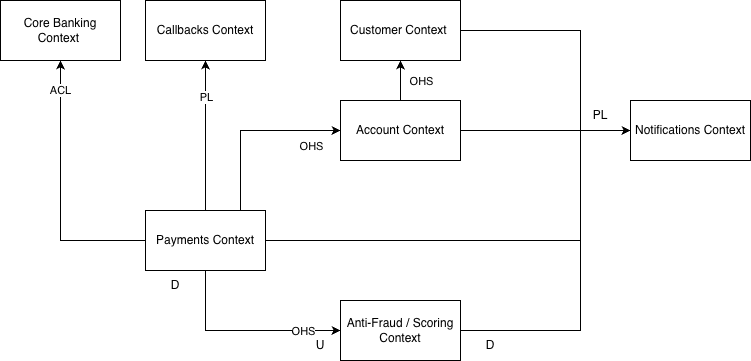

The diagram above was exported from draw.io. Its source (the exported page's mxGraphModel, read from the mxfile embedded in the PNG):
<mxGraphModel dx="848" dy="579" grid="1" gridSize="10" guides="1" tooltips="1" connect="1" arrows="1" fold="1" page="1" pageScale="1" pageWidth="850" pageHeight="1100" math="0" shadow="0">
  <root>
    <mxCell id="0" />
    <mxCell id="1" parent="0" />
    <mxCell id="v9vCBhNCkjqsbkvpA_9L-15" edge="1" parent="1" source="v9vCBhNCkjqsbkvpA_9L-1" style="edgeStyle=orthogonalEdgeStyle;rounded=0;orthogonalLoop=1;jettySize=auto;html=1;endArrow=none;endFill=0;" target="v9vCBhNCkjqsbkvpA_9L-8">
      <mxGeometry relative="1" as="geometry">
        <Array as="points">
          <mxPoint x="620" y="180" />
          <mxPoint x="620" y="280" />
        </Array>
      </mxGeometry>
    </mxCell>
    <mxCell id="v9vCBhNCkjqsbkvpA_9L-1" parent="1" style="rounded=0;whiteSpace=wrap;html=1;" value="&lt;p data-pm-slice=&quot;1 1 [&amp;quot;orderedList&amp;quot;,{&amp;quot;textAlign&amp;quot;:null,&amp;quot;start&amp;quot;:1,&amp;quot;type&amp;quot;:null},&amp;quot;listItem&amp;quot;,null,&amp;quot;bulletList&amp;quot;,null,&amp;quot;listItem&amp;quot;,null]&quot;&gt;Customer Context&amp;nbsp;&lt;/p&gt;" vertex="1">
      <mxGeometry height="60" width="120" x="380" y="150" as="geometry" />
    </mxCell>
    <mxCell id="v9vCBhNCkjqsbkvpA_9L-16" edge="1" parent="1" source="v9vCBhNCkjqsbkvpA_9L-3" style="edgeStyle=orthogonalEdgeStyle;rounded=0;orthogonalLoop=1;jettySize=auto;html=1;endArrow=none;endFill=0;" target="v9vCBhNCkjqsbkvpA_9L-8">
      <mxGeometry relative="1" as="geometry">
        <Array as="points">
          <mxPoint x="620" y="390" />
          <mxPoint x="620" y="280" />
        </Array>
      </mxGeometry>
    </mxCell>
    <mxCell id="v9vCBhNCkjqsbkvpA_9L-17" edge="1" parent="1" source="v9vCBhNCkjqsbkvpA_9L-3" style="edgeStyle=orthogonalEdgeStyle;rounded=0;orthogonalLoop=1;jettySize=auto;html=1;" target="v9vCBhNCkjqsbkvpA_9L-6">
      <mxGeometry relative="1" as="geometry" />
    </mxCell>
    <mxCell id="v9vCBhNCkjqsbkvpA_9L-27" connectable="0" parent="v9vCBhNCkjqsbkvpA_9L-17" style="edgeLabel;html=1;align=center;verticalAlign=middle;resizable=0;points=[];" value="ACL" vertex="1">
      <mxGeometry relative="1" x="0.7811" y="1" as="geometry">
        <mxPoint as="offset" />
      </mxGeometry>
    </mxCell>
    <mxCell id="v9vCBhNCkjqsbkvpA_9L-18" edge="1" parent="1" source="v9vCBhNCkjqsbkvpA_9L-3" style="edgeStyle=orthogonalEdgeStyle;rounded=0;orthogonalLoop=1;jettySize=auto;html=1;" target="v9vCBhNCkjqsbkvpA_9L-12">
      <mxGeometry relative="1" as="geometry" />
    </mxCell>
    <mxCell id="v9vCBhNCkjqsbkvpA_9L-41" connectable="0" parent="v9vCBhNCkjqsbkvpA_9L-18" style="edgeLabel;html=1;align=center;verticalAlign=middle;resizable=0;points=[];" value="PL" vertex="1">
      <mxGeometry relative="1" x="0.526" y="-1" as="geometry">
        <mxPoint x="-1" as="offset" />
      </mxGeometry>
    </mxCell>
    <mxCell id="v9vCBhNCkjqsbkvpA_9L-21" edge="1" parent="1" source="v9vCBhNCkjqsbkvpA_9L-3" style="edgeStyle=orthogonalEdgeStyle;rounded=0;orthogonalLoop=1;jettySize=auto;html=1;" target="v9vCBhNCkjqsbkvpA_9L-7">
      <mxGeometry relative="1" as="geometry">
        <Array as="points">
          <mxPoint x="280" y="280" />
        </Array>
      </mxGeometry>
    </mxCell>
    <mxCell id="v9vCBhNCkjqsbkvpA_9L-25" connectable="0" parent="v9vCBhNCkjqsbkvpA_9L-21" style="edgeLabel;html=1;align=center;verticalAlign=middle;resizable=0;points=[];" value="OHS" vertex="1">
      <mxGeometry relative="1" x="-0.3294" y="-1" as="geometry">
        <mxPoint x="69" y="-5" as="offset" />
      </mxGeometry>
    </mxCell>
    <mxCell id="v9vCBhNCkjqsbkvpA_9L-24" edge="1" parent="1" source="v9vCBhNCkjqsbkvpA_9L-3" style="edgeStyle=orthogonalEdgeStyle;rounded=0;orthogonalLoop=1;jettySize=auto;html=1;entryX=0;entryY=0.5;entryDx=0;entryDy=0;" target="v9vCBhNCkjqsbkvpA_9L-4">
      <mxGeometry relative="1" as="geometry">
        <Array as="points">
          <mxPoint x="245" y="480" />
        </Array>
      </mxGeometry>
    </mxCell>
    <mxCell id="v9vCBhNCkjqsbkvpA_9L-29" connectable="0" parent="v9vCBhNCkjqsbkvpA_9L-24" style="edgeLabel;html=1;align=center;verticalAlign=middle;resizable=0;points=[];" value="OHS" vertex="1">
      <mxGeometry relative="1" x="0.6103" as="geometry">
        <mxPoint as="offset" />
      </mxGeometry>
    </mxCell>
    <mxCell id="v9vCBhNCkjqsbkvpA_9L-3" parent="1" style="rounded=0;whiteSpace=wrap;html=1;" value="&lt;p data-pm-slice=&quot;1 1 [&amp;quot;orderedList&amp;quot;,{&amp;quot;textAlign&amp;quot;:null,&amp;quot;start&amp;quot;:1,&amp;quot;type&amp;quot;:null},&amp;quot;listItem&amp;quot;,null,&amp;quot;bulletList&amp;quot;,null,&amp;quot;listItem&amp;quot;,null]&quot;&gt;Payments Context&lt;/p&gt;" vertex="1">
      <mxGeometry height="60" width="120" x="185" y="360" as="geometry" />
    </mxCell>
    <mxCell id="v9vCBhNCkjqsbkvpA_9L-22" edge="1" parent="1" source="v9vCBhNCkjqsbkvpA_9L-4" style="edgeStyle=orthogonalEdgeStyle;rounded=0;orthogonalLoop=1;jettySize=auto;html=1;endArrow=none;endFill=0;" target="v9vCBhNCkjqsbkvpA_9L-8">
      <mxGeometry relative="1" as="geometry">
        <Array as="points">
          <mxPoint x="620" y="480" />
          <mxPoint x="620" y="280" />
        </Array>
      </mxGeometry>
    </mxCell>
    <mxCell id="v9vCBhNCkjqsbkvpA_9L-4" parent="1" style="rounded=0;whiteSpace=wrap;html=1;" value="&lt;p data-pm-slice=&quot;1 1 [&amp;quot;orderedList&amp;quot;,{&amp;quot;textAlign&amp;quot;:null,&amp;quot;start&amp;quot;:1,&amp;quot;type&amp;quot;:null},&amp;quot;listItem&amp;quot;,null,&amp;quot;bulletList&amp;quot;,null,&amp;quot;listItem&amp;quot;,null]&quot;&gt;Anti-Fraud / Scoring Context&lt;/p&gt;" vertex="1">
      <mxGeometry height="60" width="120" x="380" y="450" as="geometry" />
    </mxCell>
    <mxCell id="v9vCBhNCkjqsbkvpA_9L-6" parent="1" style="rounded=0;whiteSpace=wrap;html=1;" value="&lt;p data-pm-slice=&quot;1 1 [&amp;quot;orderedList&amp;quot;,{&amp;quot;textAlign&amp;quot;:null,&amp;quot;start&amp;quot;:1,&amp;quot;type&amp;quot;:null},&amp;quot;listItem&amp;quot;,null,&amp;quot;bulletList&amp;quot;,null,&amp;quot;listItem&amp;quot;,null]&quot;&gt;Core Banking Context&amp;nbsp;&lt;/p&gt;" vertex="1">
      <mxGeometry height="60" width="120" x="40" y="150" as="geometry" />
    </mxCell>
    <mxCell id="v9vCBhNCkjqsbkvpA_9L-14" edge="1" parent="1" source="v9vCBhNCkjqsbkvpA_9L-7" style="edgeStyle=orthogonalEdgeStyle;rounded=0;orthogonalLoop=1;jettySize=auto;html=1;endArrow=classic;endFill=1;" target="v9vCBhNCkjqsbkvpA_9L-8">
      <mxGeometry relative="1" as="geometry">
        <Array as="points">
          <mxPoint x="630" y="280" />
          <mxPoint x="630" y="280" />
        </Array>
      </mxGeometry>
    </mxCell>
    <mxCell id="v9vCBhNCkjqsbkvpA_9L-19" edge="1" parent="1" source="v9vCBhNCkjqsbkvpA_9L-7" style="edgeStyle=orthogonalEdgeStyle;rounded=0;orthogonalLoop=1;jettySize=auto;html=1;" target="v9vCBhNCkjqsbkvpA_9L-1">
      <mxGeometry relative="1" as="geometry">
        <Array as="points">
          <mxPoint x="440" y="220" />
          <mxPoint x="440" y="220" />
        </Array>
      </mxGeometry>
    </mxCell>
    <mxCell id="v9vCBhNCkjqsbkvpA_9L-26" connectable="0" parent="v9vCBhNCkjqsbkvpA_9L-19" style="edgeLabel;html=1;align=center;verticalAlign=middle;resizable=0;points=[];" value="OHS" vertex="1">
      <mxGeometry relative="1" x="0.3125" y="-4" as="geometry">
        <mxPoint x="16" y="6" as="offset" />
      </mxGeometry>
    </mxCell>
    <mxCell id="v9vCBhNCkjqsbkvpA_9L-7" parent="1" style="rounded=0;whiteSpace=wrap;html=1;" value="&lt;span style=&quot;text-align: left;&quot;&gt;Account Context&lt;/span&gt;" vertex="1">
      <mxGeometry height="60" width="120" x="380" y="250" as="geometry" />
    </mxCell>
    <mxCell id="v9vCBhNCkjqsbkvpA_9L-8" parent="1" style="rounded=0;whiteSpace=wrap;html=1;" value="&lt;p data-pm-slice=&quot;1 1 [&amp;quot;orderedList&amp;quot;,{&amp;quot;textAlign&amp;quot;:null,&amp;quot;start&amp;quot;:1,&amp;quot;type&amp;quot;:null},&amp;quot;listItem&amp;quot;,null,&amp;quot;bulletList&amp;quot;,null,&amp;quot;listItem&amp;quot;,null]&quot;&gt;Notifications Context&lt;/p&gt;" vertex="1">
      <mxGeometry height="60" width="120" x="670" y="250" as="geometry" />
    </mxCell>
    <mxCell id="v9vCBhNCkjqsbkvpA_9L-12" parent="1" style="rounded=0;whiteSpace=wrap;html=1;" value="&lt;span style=&quot;text-align: left;&quot;&gt;Callbacks Context&lt;/span&gt;" vertex="1">
      <mxGeometry height="60" width="120" x="185" y="150" as="geometry" />
    </mxCell>
    <mxCell id="v9vCBhNCkjqsbkvpA_9L-28" parent="1" style="text;html=1;whiteSpace=wrap;strokeColor=none;fillColor=none;align=center;verticalAlign=middle;rounded=0;" value="PL" vertex="1">
      <mxGeometry height="30" width="60" x="610" y="250" as="geometry" />
    </mxCell>
    <mxCell id="v9vCBhNCkjqsbkvpA_9L-42" parent="1" style="text;html=1;whiteSpace=wrap;strokeColor=none;fillColor=none;align=center;verticalAlign=middle;rounded=0;" value="U" vertex="1">
      <mxGeometry height="30" width="60" x="330" y="480" as="geometry" />
    </mxCell>
    <mxCell id="v9vCBhNCkjqsbkvpA_9L-43" parent="1" style="text;html=1;whiteSpace=wrap;strokeColor=none;fillColor=none;align=center;verticalAlign=middle;rounded=0;" value="D" vertex="1">
      <mxGeometry height="30" width="60" x="185" y="420" as="geometry" />
    </mxCell>
    <mxCell id="v9vCBhNCkjqsbkvpA_9L-44" parent="1" style="text;html=1;whiteSpace=wrap;strokeColor=none;fillColor=none;align=center;verticalAlign=middle;rounded=0;" value="D" vertex="1">
      <mxGeometry height="30" width="60" x="500" y="480" as="geometry" />
    </mxCell>
  </root>
</mxGraphModel>